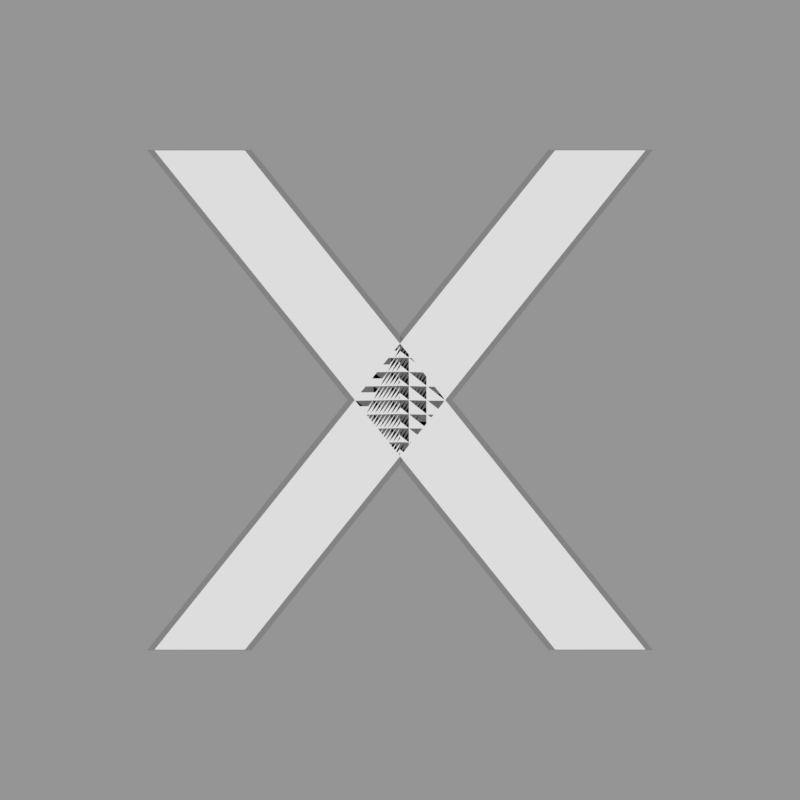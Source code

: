 # Source: hit0.rendernormal.blend  (saved by Blender 2.79.0; exported with 4.5.12 LTS)
import bpy
from mathutils import Matrix  # noqa: F401  (used for matrix-valued properties, if any)

bpy.ops.wm.read_factory_settings(use_empty=True)
scene = bpy.context.scene
scene.name = 'hitcirclestuff'

# ---- collections
col_collection_1 = bpy.data.collections.new('Collection 1'); scene.collection.children.link(col_collection_1)

# ---- materials (node trees are filled in below, after node groups)
mat_lightgreen = bpy.data.materials.new('lightgreen')
mat_darkred = bpy.data.materials.new('darkred')
mat_black__75trans = bpy.data.materials.new('black-.75trans')
mat_black__75trans.alpha_threshold = 0.0
mat_black__75trans.roughness = 0.5

# ---- material node trees
mat_black__75trans.use_nodes = True; mat_black__75trans.node_tree.nodes.clear()
_N = mat_black__75trans.node_tree.nodes; _L = mat_black__75trans.node_tree.links
n0 = _N.new('ShaderNodeOutputMaterial'); n0.name = 'Material Output'; n0.location = (300, 300)
n1 = _N.new('ShaderNodeMixShader'); n1.name = 'Mix Shader'; n1.location = (10, 300)
n1.inputs[0].default_value = 0.75
n2 = _N.new('ShaderNodeEmission'); n2.name = 'Emission'; n2.location = (-180, 200)
n2.inputs[0].default_value = (0.0, 0.0, 0.0, 1.0)
n3 = _N.new('ShaderNodeBsdfTransparent'); n3.name = 'Transparent BSDF'; n3.location = (-180, 100)
_L.new(n1.outputs[0], n0.inputs[0])
_L.new(n2.outputs[0], n1.inputs[1])
_L.new(n3.outputs[0], n1.inputs[2])
n0.is_active_output = True

# ---- cameras
cam_camera_061 = bpy.data.cameras.new('Camera.061')
cam_camera_061.type = 'ORTHO'
cam_camera_061.clip_end = 100.0
cam_camera_061.lens = 35.0
cam_camera_061.sensor_width = 32.0
cam_camera_061.sensor_height = 18.0
cam_camera_061.ortho_scale = 1.2
cam_camera_061.dof.focus_distance = 0.0

# ---- meshes
me_circle = bpy.data.meshes.new('Circle')
me_circle.from_pydata([(0.0, 0.1048, 0.0), (-0.02044, 0.1027, 0.0), (-0.04009, 0.09679, 0.0), (-0.0582, 0.08711, 0.0), (-0.07408, 0.07408, 0.0), (-0.08711, 0.0582, 0.0), (-0.09679, 0.04009, 0.0), (-0.1027, 0.02044, 0.0), (-0.1048, 7.909e-09, 0.0), (-0.1027, -0.02044, 0.0), (-0.09679, -0.04009, 0.0), (-0.08711, -0.0582, 0.0), (-0.07408, -0.07408, 0.0), (-0.0582, -0.08711, 0.0), (-0.04009, -0.09679, 0.0), (-0.02044, -0.1027, 0.0), (3.414e-08, -0.1048, 0.0), (0.02044, -0.1027, 0.0), (0.04009, -0.09679, 0.0), (0.0582, -0.08711, 0.0), (0.07408, -0.07408, 0.0), (0.08711, -0.0582, 0.0), (0.09679, -0.04009, 0.0), (0.1027, -0.02044, 0.0), (0.1048, 1.012e-07, 0.0), (0.1027, 0.02044, 0.0), (0.09679, 0.04009, 0.0), (0.08711, 0.0582, 0.0), (0.07408, 0.07408, 0.0), (0.0582, 0.08711, 0.0), (0.04009, 0.09679, 0.0), (0.02044, 0.1027, 0.0)], [], [(1, 2, 3, 4, 5, 6, 7, 8, 9, 10, 11, 12, 13, 14, 15, 16, 17, 18, 19, 20, 21, 22, 23, 24, 25, 26, 27, 28, 29, 30, 31, 0)])
me_circle.materials.append(mat_lightgreen)
me_circle.use_remesh_preserve_volume = False
me_circle.use_remesh_preserve_attributes = False
me_circle.use_mirror_vertex_groups = False
me_circle.update()
me_sphere_013 = bpy.data.meshes.new('Sphere.013')
me_sphere_013.from_pydata([(0.1166, -7.391e-06, 1.295e+06), (-0.1166, -7.391e-06, 1.295e+06), (-0.5162, 0.6328, 1.295e+06), (-0.5162, 0.3996, 1.295e+06)], [], [(3, 1, 0, 2)])
me_sphere_013.materials.append(mat_darkred)
me_sphere_013.use_remesh_preserve_volume = False
me_sphere_013.use_remesh_preserve_attributes = False
me_sphere_013.use_mirror_vertex_groups = False
me_sphere_013.update()
me_sphere_012 = bpy.data.meshes.new('Sphere.012')
me_sphere_012.from_pydata([(0.5162, 0.6328, 1.295e+06), (0.5162, 0.3996, 1.295e+06), (-0.1166, -7.48e-06, 1.295e+06), (0.1166, -7.421e-06, 1.295e+06)], [], [(3, 1, 0, 2)])
me_sphere_012.materials.append(mat_darkred)
me_sphere_012.use_remesh_preserve_volume = False
me_sphere_012.use_remesh_preserve_attributes = False
me_sphere_012.use_mirror_vertex_groups = False
me_sphere_012.update()
me_sphere_011 = bpy.data.meshes.new('Sphere.011')
me_sphere_011.from_pydata([(-0.1166, -3.874e-07, 1.295e+06), (0.1166, -2.98e-07, 1.295e+06), (0.5162, -0.6328, 1.295e+06), (0.5162, -0.3996, 1.295e+06)], [], [(3, 1, 0, 2)])
me_sphere_011.materials.append(mat_darkred)
me_sphere_011.use_remesh_preserve_volume = False
me_sphere_011.use_remesh_preserve_attributes = False
me_sphere_011.use_mirror_vertex_groups = False
me_sphere_011.update()
me_sphere_010 = bpy.data.meshes.new('Sphere.010')
me_sphere_010.from_pydata([(0.1321, -9.535e-07, 1.247e-08), (-0.1321, -9.57e-07, -1.115e-08), (-0.5074, 0.6395, -4.47e-08), (-0.5074, 0.3753, -4.47e-08)], [], [(3, 1, 0, 2)])
me_sphere_010.materials.append(mat_black__75trans)
me_sphere_010.use_remesh_preserve_volume = False
me_sphere_010.use_remesh_preserve_attributes = False
me_sphere_010.use_mirror_vertex_groups = False
me_sphere_010.update()
me_sphere_005 = bpy.data.meshes.new('Sphere.005')
me_sphere_005.from_pydata([(0.5074, 0.6395, 4.657e-08), (0.5074, 0.3753, 4.657e-08), (-0.1321, -1.135e-06, -1.061e-08), (0.1321, -1.064e-06, 1.302e-08)], [], [(3, 1, 0, 2)])
me_sphere_005.materials.append(mat_black__75trans)
me_sphere_005.use_remesh_preserve_volume = False
me_sphere_005.use_remesh_preserve_attributes = False
me_sphere_005.use_mirror_vertex_groups = False
me_sphere_005.update()
me_sphere_004 = bpy.data.meshes.new('Sphere.004')
me_sphere_004.from_pydata([(-0.1321, -1.237e-06, -1.247e-08), (0.1321, -1.123e-06, 1.115e-08), (0.5074, -0.6395, 4.47e-08), (0.5074, -0.3753, 4.47e-08)], [], [(3, 1, 0, 2)])
me_sphere_004.materials.append(mat_black__75trans)
me_sphere_004.use_remesh_preserve_volume = False
me_sphere_004.use_remesh_preserve_attributes = False
me_sphere_004.use_mirror_vertex_groups = False
me_sphere_004.update()
me_sphere_000 = bpy.data.meshes.new('Sphere.000')
me_sphere_000.from_pydata([(-0.5074, -0.6395, -4.657e-08), (-0.5074, -0.3753, -4.657e-08), (0.1321, -9.791e-07, 1.061e-08), (-0.1321, -9.715e-07, -1.302e-08)], [], [(3, 1, 0, 2)])
me_sphere_000.materials.append(mat_black__75trans)
me_sphere_000.use_remesh_preserve_volume = False
me_sphere_000.use_remesh_preserve_attributes = False
me_sphere_000.use_mirror_vertex_groups = False
me_sphere_000.update()
me_sphere_006 = bpy.data.meshes.new('Sphere.006')
me_sphere_006.from_pydata([(-0.5162, -0.6328, 1.295e+06), (-0.5162, -0.3996, 1.295e+06), (0.1166, 3.546e-06, 1.295e+06), (-0.1166, 3.546e-06, 1.295e+06)], [], [(3, 1, 0, 2)])
me_sphere_006.materials.append(mat_darkred)
me_sphere_006.use_remesh_preserve_volume = False
me_sphere_006.use_remesh_preserve_attributes = False
me_sphere_006.use_mirror_vertex_groups = False
me_sphere_006.update()

# ---- objects
ob_circle = bpy.data.objects.new('Circle', me_circle)
ob_hit0_007 = bpy.data.objects.new('hit0.007', me_sphere_013)
ob_hit0_006 = bpy.data.objects.new('hit0.006', me_sphere_012)
ob_hit0_005 = bpy.data.objects.new('hit0.005', me_sphere_011)
ob_hit0_004 = bpy.data.objects.new('hit0.004', me_sphere_010)
ob_hit0_003 = bpy.data.objects.new('hit0.003', me_sphere_005)
ob_hit0_002 = bpy.data.objects.new('hit0.002', me_sphere_004)
ob_hit0_001 = bpy.data.objects.new('hit0.001', me_sphere_000)
ob_hit = bpy.data.objects.new('hit-*', None)
ob_cam_rank_s_002 = bpy.data.objects.new('cam-rank-S.002', cam_camera_061)
ob_hit0 = bpy.data.objects.new('hit0', me_sphere_006)

# ---- transforms, parenting, visibility, modifiers, constraints
ob_circle.location = (11.0, -8.0, -0.05013)
ob_circle.scale = (0.8262, 0.8262, 0.8262)
ob_circle.lineart.crease_threshold = 0.0
ob_hit0_007.location = (11.0, -2.0, -0.08024)
ob_hit0_007.rotation_euler = (0.0, 8.941e-08, 1.571)
ob_hit0_007.scale = (0.7254, 0.5821, 4.324e-08)
ob_hit0_007.lineart.crease_threshold = 0.0
_vg = ob_hit0_007.vertex_groups.new(name='Group')
ob_hit0_006.location = (11.0, -2.0, -0.08024)
ob_hit0_006.rotation_euler = (0.0, 8.941e-08, 1.571)
ob_hit0_006.scale = (0.7254, 0.5821, 4.324e-08)
ob_hit0_006.lineart.crease_threshold = 0.0
_vg = ob_hit0_006.vertex_groups.new(name='Group')
ob_hit0_005.location = (11.0, -2.0, -0.08024)
ob_hit0_005.rotation_euler = (0.0, 8.941e-08, 1.571)
ob_hit0_005.scale = (0.7254, 0.5821, 4.324e-08)
ob_hit0_005.lineart.crease_threshold = 0.0
_vg = ob_hit0_005.vertex_groups.new(name='Group')
ob_hit0_004.location = (11.0, -2.0, -0.08024)
ob_hit0_004.rotation_euler = (0.0, 8.941e-08, 1.571)
ob_hit0_004.scale = (0.7399, 0.5937, 8.821e-08)
ob_hit0_004.lineart.crease_threshold = 0.0
_vg = ob_hit0_004.vertex_groups.new(name='Group')
ob_hit0_003.location = (11.0, -2.0, -0.08024)
ob_hit0_003.rotation_euler = (0.0, 8.941e-08, 1.571)
ob_hit0_003.scale = (0.7399, 0.5937, 8.821e-08)
ob_hit0_003.lineart.crease_threshold = 0.0
_vg = ob_hit0_003.vertex_groups.new(name='Group')
ob_hit0_002.location = (11.0, -2.0, -0.08024)
ob_hit0_002.rotation_euler = (0.0, 8.941e-08, 1.571)
ob_hit0_002.scale = (0.7399, 0.5937, 8.821e-08)
ob_hit0_002.lineart.crease_threshold = 0.0
_vg = ob_hit0_002.vertex_groups.new(name='Group')
ob_hit0_001.location = (11.0, -2.0, -0.08024)
ob_hit0_001.rotation_euler = (0.0, 8.941e-08, 1.571)
ob_hit0_001.scale = (0.7399, 0.5937, 8.821e-08)
ob_hit0_001.lineart.crease_threshold = 0.0
_vg = ob_hit0_001.vertex_groups.new(name='Group')
ob_hit.location = (7.53, -5.823, 4.4)
ob_hit.empty_image_offset = (0.0, 0.0)
ob_hit.lineart.crease_threshold = 0.0
ob_cam_rank_s_002.parent = ob_hit
ob_cam_rank_s_002.matrix_parent_inverse = Matrix(((1.0, 0.0, 0.0, -7.53), (0.0, 1.0, 0.0, 5.823), (0.0, 0.0, 1.0, -4.4), (0.0, 0.0, 0.0, 1.0)))
ob_cam_rank_s_002.location = (11.0, -2.0, 5.0)
ob_cam_rank_s_002.scale = (0.8262, 0.8262, 0.8262)
ob_cam_rank_s_002.lock_rotations_4d = False
ob_cam_rank_s_002.empty_display_type = 'ARROWS'
ob_cam_rank_s_002.color = (0.0, 0.0, 0.0, 0.0)
ob_cam_rank_s_002.display_type = 'WIRE'
ob_cam_rank_s_002.lineart.crease_threshold = 0.0
ob_hit0.location = (11.0, -2.0, -0.08024)
ob_hit0.rotation_euler = (0.0, 8.941e-08, 1.571)
ob_hit0.scale = (0.7254, 0.5821, 4.324e-08)
ob_hit0.lineart.crease_threshold = 0.0
_vg = ob_hit0.vertex_groups.new(name='Group')

# ---- collection membership
col_collection_1.objects.link(ob_circle)
col_collection_1.objects.link(ob_hit0_007)
col_collection_1.objects.link(ob_hit0_006)
col_collection_1.objects.link(ob_hit0_005)
col_collection_1.objects.link(ob_hit0_004)
col_collection_1.objects.link(ob_hit0_003)
col_collection_1.objects.link(ob_hit0_002)
col_collection_1.objects.link(ob_hit0_001)
col_collection_1.objects.link(ob_hit)
col_collection_1.objects.link(ob_cam_rank_s_002)
col_collection_1.objects.link(ob_hit0)

# ---- scene / render settings (as saved in the file)
scene.camera = ob_cam_rank_s_002
scene.frame_start = 0; scene.frame_end = 19; scene.frame_set(29)
scene.render.engine = 'CYCLES'
scene.render.image_settings.compression = 70
scene.render.resolution_x = 256
scene.render.resolution_y = 256
scene.render.fps = 60
scene.render.dither_intensity = 0.0
scene.render.film_transparent = True
scene.cycles.use_denoising = False
scene.cycles.samples = 20
scene.cycles.sampling_pattern = 'TABULATED_SOBOL'
scene.cycles.light_sampling_threshold = 0.0
scene.cycles.use_adaptive_sampling = False
scene.cycles.use_light_tree = False
scene.cycles.blur_glossy = 0.0
scene.cycles.max_bounces = 6
scene.cycles.diffuse_bounces = 6
scene.cycles.glossy_bounces = 6
scene.cycles.transmission_bounces = 6
scene.cycles.volume_bounces = 6
scene.cycles.transparent_max_bounces = 6
scene.cycles.sample_clamp_indirect = 0.0
scene.view_settings.view_transform = 'Standard'
bpy.context.view_layer.update()

# ---- added for rendering (the .blend has no usable light): sun + grey world if the file has none
light_auto_sun = bpy.data.lights.new('AutoSun', 'SUN')
light_auto_sun.energy = 3.0
light_auto_sun.angle = 0.0523599
ob_auto_sun = bpy.data.objects.new('AutoSun', light_auto_sun)
scene.collection.objects.link(ob_auto_sun)
ob_auto_sun.rotation_euler = (0.872665, 0.174533, 0.523599)
if scene.world is None:
    world_auto = bpy.data.worlds.new('AutoWorld')
    world_auto.color = (0.3, 0.3, 0.3)
    scene.world = world_auto
bpy.context.view_layer.update()
